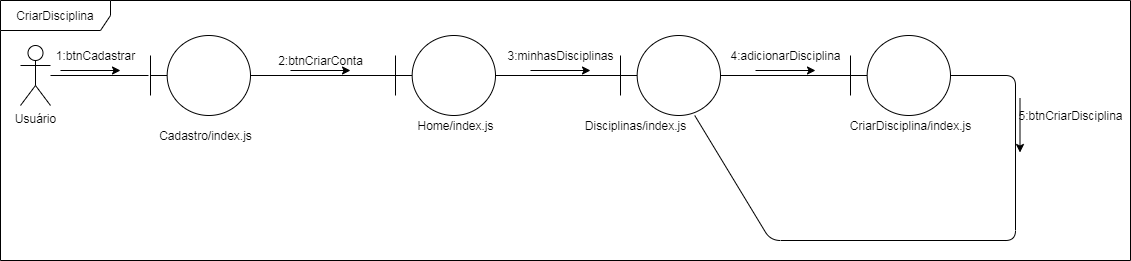

The diagram above was exported from draw.io. Its source (the exported page's mxGraphModel, read from the mxfile embedded in the PNG):
<mxGraphModel dx="862" dy="450" grid="1" gridSize="10" guides="1" tooltips="1" connect="1" arrows="1" fold="1" page="1" pageScale="1" pageWidth="1169" pageHeight="826" background="#ffffff" math="0" shadow="0">
  <root>
    <mxCell id="0" />
    <mxCell id="1" parent="0" />
    <mxCell id="jTqj6VpvQCy8cq6QnPsA-59" value="CriarDisciplina" style="shape=umlFrame;whiteSpace=wrap;html=1;width=110;height=30;" parent="1" vertex="1">
      <mxGeometry x="10" y="20" width="1130" height="260" as="geometry" />
    </mxCell>
    <mxCell id="jTqj6VpvQCy8cq6QnPsA-41" value="Usuário" style="shape=umlActor;verticalLabelPosition=bottom;verticalAlign=top;html=1;outlineConnect=0;" parent="1" vertex="1">
      <mxGeometry x="30" y="65" width="30" height="60" as="geometry" />
    </mxCell>
    <mxCell id="jTqj6VpvQCy8cq6QnPsA-42" value="" style="shape=umlBoundary;whiteSpace=wrap;html=1;" parent="1" vertex="1">
      <mxGeometry x="160" y="55" width="100" height="80" as="geometry" />
    </mxCell>
    <mxCell id="jTqj6VpvQCy8cq6QnPsA-45" value="1:btnCadastrar" style="text;html=1;align=center;verticalAlign=middle;resizable=0;points=[];autosize=1;" parent="1" vertex="1">
      <mxGeometry x="60" y="65" width="90" height="20" as="geometry" />
    </mxCell>
    <mxCell id="jTqj6VpvQCy8cq6QnPsA-48" value="" style="shape=umlBoundary;whiteSpace=wrap;html=1;" parent="1" vertex="1">
      <mxGeometry x="405" y="55" width="100" height="80" as="geometry" />
    </mxCell>
    <mxCell id="jTqj6VpvQCy8cq6QnPsA-49" value="2:btnCriarConta" style="text;html=1;align=center;verticalAlign=middle;resizable=0;points=[];autosize=1;" parent="1" vertex="1">
      <mxGeometry x="280" y="70" width="100" height="20" as="geometry" />
    </mxCell>
    <mxCell id="jTqj6VpvQCy8cq6QnPsA-51" value="" style="shape=umlBoundary;whiteSpace=wrap;html=1;" parent="1" vertex="1">
      <mxGeometry x="630" y="55" width="100" height="80" as="geometry" />
    </mxCell>
    <mxCell id="jTqj6VpvQCy8cq6QnPsA-52" value="3:minhasDisciplinas" style="text;html=1;align=center;verticalAlign=middle;resizable=0;points=[];autosize=1;" parent="1" vertex="1">
      <mxGeometry x="510" y="65" width="120" height="20" as="geometry" />
    </mxCell>
    <mxCell id="jTqj6VpvQCy8cq6QnPsA-55" value="4:adicionarDisciplina" style="text;html=1;align=center;verticalAlign=middle;resizable=0;points=[];autosize=1;" parent="1" vertex="1">
      <mxGeometry x="730" y="65" width="130" height="20" as="geometry" />
    </mxCell>
    <mxCell id="jTqj6VpvQCy8cq6QnPsA-58" value="5:btnCriarDisciplina" style="text;html=1;align=center;verticalAlign=middle;resizable=0;points=[];autosize=1;" parent="1" vertex="1">
      <mxGeometry x="1020" y="125" width="120" height="20" as="geometry" />
    </mxCell>
    <mxCell id="jTqj6VpvQCy8cq6QnPsA-60" value="" style="endArrow=none;html=1;entryX=-0.02;entryY=0.5;entryDx=0;entryDy=0;entryPerimeter=0;" parent="1" source="jTqj6VpvQCy8cq6QnPsA-41" target="jTqj6VpvQCy8cq6QnPsA-42" edge="1">
      <mxGeometry width="50" height="50" relative="1" as="geometry">
        <mxPoint x="70" y="210" as="sourcePoint" />
        <mxPoint x="120" y="160" as="targetPoint" />
      </mxGeometry>
    </mxCell>
    <mxCell id="jTqj6VpvQCy8cq6QnPsA-61" value="&lt;span&gt;Cadastro/index.js&lt;/span&gt;" style="text;html=1;align=center;verticalAlign=middle;resizable=0;points=[];autosize=1;" parent="1" vertex="1">
      <mxGeometry x="160" y="145" width="110" height="20" as="geometry" />
    </mxCell>
    <mxCell id="jTqj6VpvQCy8cq6QnPsA-62" value="&lt;span&gt;Home/index.js&lt;/span&gt;" style="text;html=1;align=center;verticalAlign=middle;resizable=0;points=[];autosize=1;" parent="1" vertex="1">
      <mxGeometry x="420" y="135" width="90" height="20" as="geometry" />
    </mxCell>
    <mxCell id="jTqj6VpvQCy8cq6QnPsA-64" value="&lt;span&gt;Disciplinas/index.js&lt;/span&gt;" style="text;html=1;align=center;verticalAlign=middle;resizable=0;points=[];autosize=1;" parent="1" vertex="1">
      <mxGeometry x="585" y="135" width="120" height="20" as="geometry" />
    </mxCell>
    <mxCell id="jTqj6VpvQCy8cq6QnPsA-65" value="&lt;span&gt;CriarDisciplina/index.js&lt;/span&gt;" style="text;html=1;align=center;verticalAlign=middle;resizable=0;points=[];autosize=1;" parent="1" vertex="1">
      <mxGeometry x="850" y="135" width="140" height="20" as="geometry" />
    </mxCell>
    <mxCell id="jTqj6VpvQCy8cq6QnPsA-66" value="" style="shape=umlBoundary;whiteSpace=wrap;html=1;" parent="1" vertex="1">
      <mxGeometry x="860" y="55" width="100" height="80" as="geometry" />
    </mxCell>
    <mxCell id="jTqj6VpvQCy8cq6QnPsA-67" value="" style="endArrow=none;html=1;" parent="1" source="jTqj6VpvQCy8cq6QnPsA-42" target="jTqj6VpvQCy8cq6QnPsA-48" edge="1">
      <mxGeometry width="50" height="50" relative="1" as="geometry">
        <mxPoint x="60" y="105" as="sourcePoint" />
        <mxPoint x="168" y="105" as="targetPoint" />
      </mxGeometry>
    </mxCell>
    <mxCell id="jTqj6VpvQCy8cq6QnPsA-68" value="" style="endArrow=none;html=1;" parent="1" source="jTqj6VpvQCy8cq6QnPsA-48" target="jTqj6VpvQCy8cq6QnPsA-51" edge="1">
      <mxGeometry width="50" height="50" relative="1" as="geometry">
        <mxPoint x="70" y="115" as="sourcePoint" />
        <mxPoint x="178" y="115" as="targetPoint" />
      </mxGeometry>
    </mxCell>
    <mxCell id="jTqj6VpvQCy8cq6QnPsA-69" value="" style="endArrow=none;html=1;" parent="1" source="jTqj6VpvQCy8cq6QnPsA-51" target="jTqj6VpvQCy8cq6QnPsA-66" edge="1">
      <mxGeometry width="50" height="50" relative="1" as="geometry">
        <mxPoint x="80" y="125" as="sourcePoint" />
        <mxPoint x="188" y="125" as="targetPoint" />
      </mxGeometry>
    </mxCell>
    <mxCell id="jTqj6VpvQCy8cq6QnPsA-70" value="" style="endArrow=classic;html=1;" parent="1" edge="1">
      <mxGeometry width="50" height="50" relative="1" as="geometry">
        <mxPoint x="70" y="90" as="sourcePoint" />
        <mxPoint x="130" y="90" as="targetPoint" />
      </mxGeometry>
    </mxCell>
    <mxCell id="jTqj6VpvQCy8cq6QnPsA-71" value="" style="endArrow=classic;html=1;" parent="1" edge="1">
      <mxGeometry width="50" height="50" relative="1" as="geometry">
        <mxPoint x="300" y="90" as="sourcePoint" />
        <mxPoint x="360" y="90" as="targetPoint" />
      </mxGeometry>
    </mxCell>
    <mxCell id="jTqj6VpvQCy8cq6QnPsA-72" value="" style="endArrow=classic;html=1;" parent="1" edge="1">
      <mxGeometry width="50" height="50" relative="1" as="geometry">
        <mxPoint x="540" y="90" as="sourcePoint" />
        <mxPoint x="600" y="90" as="targetPoint" />
      </mxGeometry>
    </mxCell>
    <mxCell id="jTqj6VpvQCy8cq6QnPsA-73" value="" style="endArrow=classic;html=1;" parent="1" edge="1">
      <mxGeometry width="50" height="50" relative="1" as="geometry">
        <mxPoint x="765" y="90" as="sourcePoint" />
        <mxPoint x="825" y="90" as="targetPoint" />
      </mxGeometry>
    </mxCell>
    <mxCell id="jTqj6VpvQCy8cq6QnPsA-74" value="" style="endArrow=none;html=1;" parent="1" source="jTqj6VpvQCy8cq6QnPsA-66" target="jTqj6VpvQCy8cq6QnPsA-51" edge="1">
      <mxGeometry width="50" height="50" relative="1" as="geometry">
        <mxPoint x="895" y="250" as="sourcePoint" />
        <mxPoint x="690" y="260" as="targetPoint" />
        <Array as="points">
          <mxPoint x="1025" y="95" />
          <mxPoint x="1025" y="260" />
          <mxPoint x="780" y="260" />
        </Array>
      </mxGeometry>
    </mxCell>
    <mxCell id="jTqj6VpvQCy8cq6QnPsA-75" value="" style="endArrow=classic;html=1;" parent="1" edge="1">
      <mxGeometry width="50" height="50" relative="1" as="geometry">
        <mxPoint x="1029.5" y="118" as="sourcePoint" />
        <mxPoint x="1029.5" y="172" as="targetPoint" />
      </mxGeometry>
    </mxCell>
  </root>
</mxGraphModel>